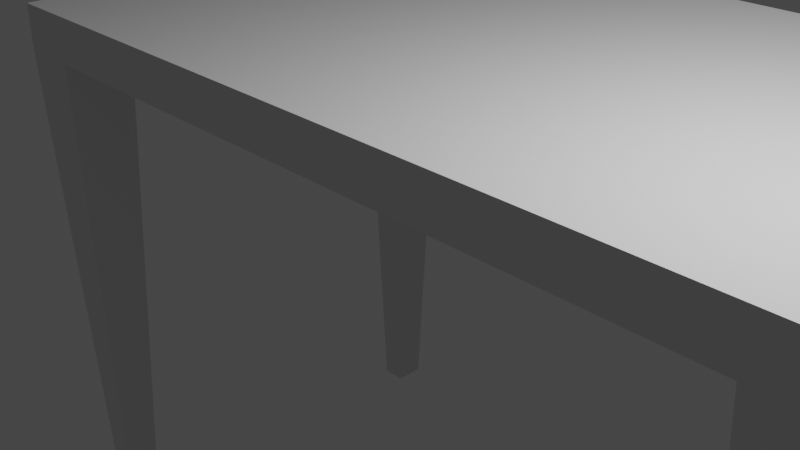 # Source: Table.blend  (saved by Blender 3.0.42; exported with 4.5.12 LTS)
import bpy
from mathutils import Matrix  # noqa: F401  (used for matrix-valued properties, if any)

bpy.ops.wm.read_factory_settings(use_empty=True)
scene = bpy.context.scene
scene.name = 'Scene'

# ---- collections
col_collection = bpy.data.collections.new('Collection'); scene.collection.children.link(col_collection)

# ---- world
world_world = bpy.data.worlds.new('World'); scene.world = world_world
world_world.use_nodes = True; world_world.node_tree.nodes.clear()
_N = world_world.node_tree.nodes; _L = world_world.node_tree.links
n0 = _N.new('ShaderNodeOutputWorld'); n0.name = 'World Output'; n0.location = (300, 300)
n1 = _N.new('ShaderNodeBackground'); n1.name = 'Background'; n1.location = (10, 300)
n1.inputs[0].default_value = (0.05088, 0.05088, 0.05088, 1.0)
_L.new(n1.outputs[0], n0.inputs[0])
n0.is_active_output = True
world_world.color = (0.05088, 0.05088, 0.05088)
world_world.use_sun_shadow = False
world_world.sun_shadow_jitter_overblur = 0.0

# ---- cameras
cam_camera = bpy.data.cameras.new('Camera')
cam_camera.clip_end = 100.0
cam_camera.ortho_scale = 7.314

# ---- lights
light_light = bpy.data.lights.new('Light', 'POINT')
light_light.transmission_factor = 0.0
light_light.energy = 1000.0
light_light.shadow_soft_size = 0.1
light_light.shadow_maximum_resolution = 0.006
light_light.use_absolute_resolution = True

# ---- meshes
me_cube_001 = bpy.data.meshes.new('Cube.001')
me_cube_001.from_pydata([(-4.688, -4.688, 0.6253), (-4.688, -4.688, 1.243), (-4.688, 4.688, 0.6253), (-4.688, 4.688, 1.243), (4.688, -4.688, 0.6253), (4.688, -4.688, 1.243), (4.688, 4.688, 0.6253), (4.688, 4.688, 1.243), (-5.482, 4.688, 0.6253), (-5.482, -4.688, 0.6253), (-5.482, -4.688, 1.243), (-5.482, 4.688, 1.243), (5.549, 4.688, 1.243), (5.549, 4.688, 0.6253), (5.549, -4.688, 0.6253), (5.549, -4.688, 1.243), (-4.688, 4.688, 1.243), (-4.688, 4.688, 0.6253), (4.688, 4.688, 0.6253), (4.688, 4.688, 1.243), (-5.482, 4.688, 1.243), (-5.482, 4.688, 0.6253), (5.549, 4.688, 1.243), (5.549, 4.688, 0.6253), (-4.688, 6.628, 1.243), (-4.688, 6.628, 0.6253), (4.688, 6.628, 0.6253), (4.688, 6.628, 1.243), (-5.482, 6.628, 1.243), (-5.482, 6.628, 0.6253), (5.549, 6.628, 1.243), (5.549, 6.628, 0.6253), (-4.688, -6.587, 0.6253), (-4.688, -6.587, 1.243), (4.688, -6.587, 1.243), (4.688, -6.587, 0.6253), (-5.482, -6.587, 0.6253), (-5.482, -6.587, 1.243), (5.549, -6.587, 1.243), (5.549, -6.587, 0.6253), (-4.923, -5.249, -6.878), (-5.248, -5.249, -6.878), (4.932, -5.226, -6.878), (5.305, -5.226, -6.878), (-5.273, 5.199, -6.878), (-4.897, 5.199, -6.878), (4.962, 5.304, -6.878), (5.276, 5.304, -6.878), (-5.273, 6.118, -6.878), (-4.897, 6.118, -6.878), (4.962, 6.012, -6.878), (5.276, 6.012, -6.878), (-4.923, -6.026, -6.878), (-5.248, -6.026, -6.878), (4.932, -6.049, -6.878), (5.305, -6.049, -6.878)], [], [(1, 3, 11, 10), (3, 7, 19, 16), (10, 9, 36, 37), (32, 36, 53, 52), (2, 6, 4, 0), (7, 3, 1, 5), (9, 10, 11, 8), (2, 0, 9, 8), (7, 12, 22, 19), (1, 10, 37, 33), (13, 12, 15, 14), (4, 6, 13, 14), (7, 5, 15, 12), (12, 13, 23, 22), (22, 23, 31, 30), (19, 22, 30, 27), (16, 19, 27, 24), (11, 3, 16, 20), (2, 8, 21, 17), (13, 6, 18, 23), (6, 2, 17, 18), (8, 11, 20, 21), (25, 24, 27, 26), (24, 25, 29, 28), (26, 27, 30, 31), (20, 16, 24, 28), (18, 17, 25, 26), (23, 18, 46, 47), (18, 26, 50, 46), (21, 20, 28, 29), (34, 35, 39, 38), (35, 34, 33, 32), (32, 33, 37, 36), (5, 1, 33, 34), (29, 25, 49, 48), (15, 5, 34, 38), (14, 15, 38, 39), (0, 4, 35, 32), (42, 43, 55, 54), (47, 46, 50, 51), (45, 44, 48, 49), (41, 40, 52, 53), (21, 29, 48, 44), (0, 32, 52, 40), (26, 31, 51, 50), (39, 35, 54, 55), (4, 14, 43, 42), (31, 23, 47, 51), (9, 0, 40, 41), (14, 39, 55, 43), (35, 4, 42, 54), (17, 21, 44, 45), (25, 17, 45, 49), (36, 9, 41, 53)])
_uv = me_cube_001.uv_layers.new(name='UVMap')
_uv.uv.foreach_set('vector', [0.875, 0.75, 0.875, 0.5, 0.875, 0.5, 0.875, 0.75, 0.875, 0.5, 0.625, 0.5, 0.625, 0.5, 0.875, 0.5, 0.625, 0.0, 0.375, 0.0, 0.375, 0.0, 0.625, 0.0, 0.375, 1.0, 0.375, 1.0, 0.375, 1.0, 0.375, 1.0, 0.125, 0.5, 0.375, 0.5, 0.375, 0.75, 0.125, 0.75, 0.625, 0.5, 0.875, 0.5, 0.875, 0.75, 0.625, 0.75, 0.375, 0.0, 0.625, 0.0, 0.625, 0.25, 0.375, 0.25, 0.125, 0.5, 0.125, 0.75, 0.125, 0.75, 0.125, 0.5, 0.625, 0.5, 0.625, 0.5, 0.625, 0.5, 0.625, 0.5, 0.875, 0.75, 0.875, 0.75, 0.875, 0.75, 0.875, 0.75, 0.375, 0.5, 0.625, 0.5, 0.625, 0.75, 0.375, 0.75, 0.375, 0.75, 0.375, 0.5, 0.375, 0.5, 0.375, 0.75, 0.625, 0.5, 0.625, 0.75, 0.625, 0.75, 0.625, 0.5, 0.625, 0.5, 0.375, 0.5, 0.375, 0.5, 0.625, 0.5, 0.625, 0.5, 0.375, 0.5, 0.375, 0.5, 0.625, 0.5, 0.625, 0.5, 0.625, 0.5, 0.625, 0.5, 0.625, 0.5, 0.875, 0.5, 0.625, 0.5, 0.625, 0.5, 0.875, 0.5, 0.875, 0.5, 0.875, 0.5, 0.875, 0.5, 0.875, 0.5, 0.125, 0.5, 0.125, 0.5, 0.125, 0.5, 0.125, 0.5, 0.375, 0.5, 0.375, 0.5, 0.375, 0.5, 0.375, 0.5, 0.375, 0.5, 0.125, 0.5, 0.125, 0.5, 0.375, 0.5, 0.375, 0.25, 0.625, 0.25, 0.625, 0.25, 0.375, 0.25, 0.375, 0.25, 0.625, 0.25, 0.625, 0.5, 0.375, 0.5, 0.625, 0.25, 0.375, 0.25, 0.375, 0.25, 0.625, 0.25, 0.375, 0.5, 0.625, 0.5, 0.625, 0.5, 0.375, 0.5, 0.875, 0.5, 0.875, 0.5, 0.875, 0.5, 0.875, 0.5, 0.375, 0.5, 0.125, 0.5, 0.125, 0.5, 0.375, 0.5, 0.375, 0.5, 0.375, 0.5, 0.375, 0.5, 0.375, 0.5, 0.375, 0.5, 0.375, 0.5, 0.375, 0.5, 0.375, 0.5, 0.375, 0.25, 0.625, 0.25, 0.625, 0.25, 0.375, 0.25, 0.625, 0.75, 0.375, 0.75, 0.375, 0.75, 0.625, 0.75, 0.375, 0.75, 0.625, 0.75, 0.625, 1.0, 0.375, 1.0, 0.375, 1.0, 0.625, 1.0, 0.625, 1.0, 0.375, 1.0, 0.625, 0.75, 0.875, 0.75, 0.875, 0.75, 0.625, 0.75, 0.375, 0.25, 0.375, 0.25, 0.375, 0.25, 0.375, 0.25, 0.625, 0.75, 0.625, 0.75, 0.625, 0.75, 0.625, 0.75, 0.375, 0.75, 0.625, 0.75, 0.625, 0.75, 0.375, 0.75, 0.125, 0.75, 0.375, 0.75, 0.375, 0.75, 0.125, 0.75, 0.375, 0.75, 0.375, 0.75, 0.375, 0.75, 0.375, 0.75, 0.375, 0.5, 0.375, 0.5, 0.375, 0.5, 0.375, 0.5, 0.125, 0.5, 0.125, 0.5, 0.125, 0.5, 0.125, 0.5, 0.125, 0.75, 0.125, 0.75, 0.125, 0.75, 0.125, 0.75, 0.375, 0.25, 0.375, 0.25, 0.375, 0.25, 0.375, 0.25, 0.125, 0.75, 0.125, 0.75, 0.125, 0.75, 0.125, 0.75, 0.375, 0.5, 0.375, 0.5, 0.375, 0.5, 0.375, 0.5, 0.375, 0.75, 0.375, 0.75, 0.375, 0.75, 0.375, 0.75, 0.375, 0.75, 0.375, 0.75, 0.375, 0.75, 0.375, 0.75, 0.375, 0.5, 0.375, 0.5, 0.375, 0.5, 0.375, 0.5, 0.125, 0.75, 0.125, 0.75, 0.125, 0.75, 0.125, 0.75, 0.375, 0.75, 0.375, 0.75, 0.375, 0.75, 0.375, 0.75, 0.375, 0.75, 0.375, 0.75, 0.375, 0.75, 0.375, 0.75, 0.125, 0.5, 0.125, 0.5, 0.125, 0.5, 0.125, 0.5, 0.125, 0.5, 0.125, 0.5, 0.125, 0.5, 0.125, 0.5, 0.375, 0.0, 0.375, 0.0, 0.375, 0.0, 0.375, 0.0])
me_cube_001.use_remesh_fix_poles = True
me_cube_001.use_remesh_preserve_attributes = False
me_cube_001.update()

# ---- objects
ob_light = bpy.data.objects.new('Light', light_light)
ob_camera = bpy.data.objects.new('Camera', cam_camera)
ob_cube = bpy.data.objects.new('Cube', me_cube_001)

# ---- transforms, parenting, visibility, modifiers, constraints
ob_light.location = (4.076, 1.005, 5.904)
ob_light.rotation_euler = (0.6503, 0.05522, 1.866)
ob_light.lock_rotations_4d = False
ob_light.empty_display_type = 'ARROWS'
ob_light.color = (0.0, 0.0, 0.0, 0.0)
ob_light.lineart.crease_threshold = 0.0
ob_camera.location = (7.359, -6.926, 4.958)
ob_camera.rotation_euler = (1.109, 0.0, 0.8149)
ob_camera.lock_rotations_4d = False
ob_camera.empty_display_type = 'ARROWS'
ob_camera.color = (0.0, 0.0, 0.0, 0.0)
ob_camera.display_type = 'WIRE'
ob_camera.lineart.crease_threshold = 0.0
ob_cube.location = (-0.3475, 2.37, -8.258e-07)
ob_cube.scale = (1.0, 0.5, 1.0)

# ---- collection membership
col_collection.objects.link(ob_light)
col_collection.objects.link(ob_camera)
col_collection.objects.link(ob_cube)

# ---- scene / render settings (as saved in the file)
scene.camera = ob_camera
scene.frame_start = 1; scene.frame_end = 250; scene.frame_set(1)
scene.render.engine = 'BLENDER_EEVEE_NEXT'
scene.cycles.sampling_pattern = 'TABULATED_SOBOL'
scene.cycles.use_light_tree = False
scene.view_settings.view_transform = 'Filmic'
bpy.context.view_layer.update()
